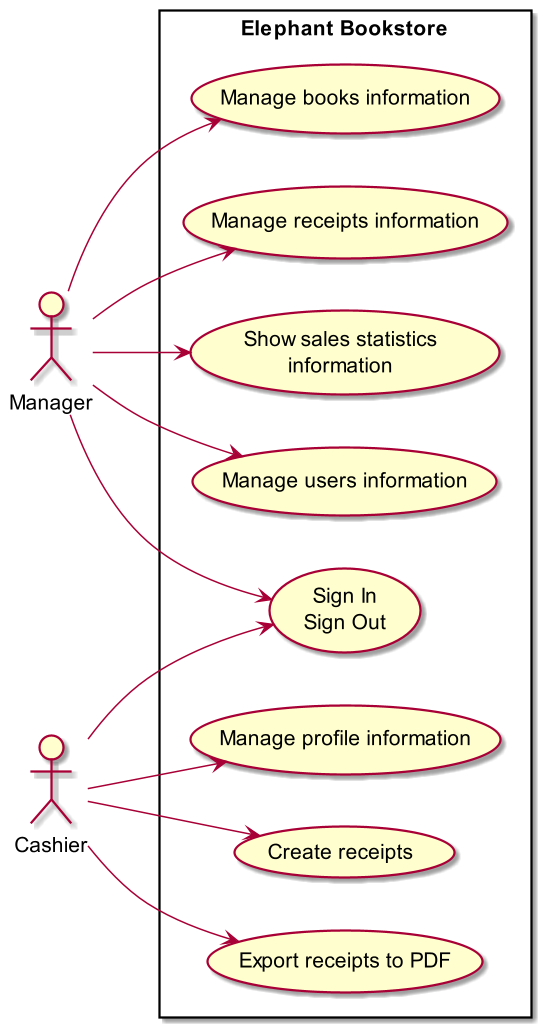

The diagram above was rendered by PlantUML. Its source (embedded in the PNG):
@startuml
scale 1.5
left to right direction
"Manager" as Manager
"Cashier" as Cashier

rectangle "Elephant Bookstore" {
    usecase "Manage books information" as ucBooks
    usecase "Manage receipts information" as ucReceipts
    usecase "Show sales statistics\ninformation" as ucSales
    usecase "Manage users information" as ucUser
    usecase "Sign In\nSign Out" as ucSignInOut
    usecase "Manage profile information" as ucProfile
    usecase "Create receipts" as ucReceiptCreation
    usecase "Export receipts to PDF" as ucPDF
}

Manager --> ucBooks
Manager --> ucReceipts
Manager --> ucSales
Manager --> ucUser
Manager --> ucSignInOut

Cashier --> ucProfile
Cashier --> ucReceiptCreation
Cashier --> ucPDF
Cashier --> ucSignInOut

@enduml